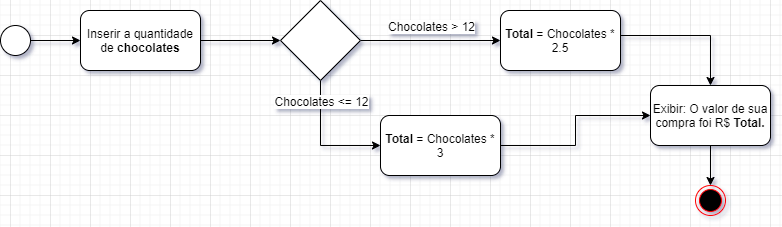

The diagram above was exported from draw.io. Its source (the exported page's mxGraphModel, read from the mxfile embedded in the PNG):
<mxGraphModel dx="942" dy="582" grid="1" gridSize="10" guides="1" tooltips="1" connect="1" arrows="1" fold="1" page="1" pageScale="1" pageWidth="827" pageHeight="1169" math="0" shadow="0">
  <root>
    <mxCell id="0" />
    <mxCell id="1" parent="0" />
    <mxCell id="yO2SuX6pIFcNSfjrWhCv-1" value="" style="ellipse;html=1;shape=endState;fillColor=#000000;strokeColor=#ff0000;" vertex="1" parent="1">
      <mxGeometry x="725" y="230" width="30" height="30" as="geometry" />
    </mxCell>
    <mxCell id="yO2SuX6pIFcNSfjrWhCv-5" style="edgeStyle=orthogonalEdgeStyle;rounded=0;orthogonalLoop=1;jettySize=auto;html=1;entryX=0;entryY=0.5;entryDx=0;entryDy=0;" edge="1" parent="1" source="yO2SuX6pIFcNSfjrWhCv-2" target="yO2SuX6pIFcNSfjrWhCv-3">
      <mxGeometry relative="1" as="geometry" />
    </mxCell>
    <mxCell id="yO2SuX6pIFcNSfjrWhCv-2" value="" style="ellipse;whiteSpace=wrap;html=1;aspect=fixed;" vertex="1" parent="1">
      <mxGeometry x="30" y="70" width="30" height="30" as="geometry" />
    </mxCell>
    <mxCell id="yO2SuX6pIFcNSfjrWhCv-7" style="edgeStyle=orthogonalEdgeStyle;rounded=0;orthogonalLoop=1;jettySize=auto;html=1;" edge="1" parent="1" source="yO2SuX6pIFcNSfjrWhCv-3" target="yO2SuX6pIFcNSfjrWhCv-6">
      <mxGeometry relative="1" as="geometry" />
    </mxCell>
    <mxCell id="yO2SuX6pIFcNSfjrWhCv-3" value="Inserir a quantidade de &lt;b&gt;chocolates&lt;/b&gt;" style="rounded=1;whiteSpace=wrap;html=1;" vertex="1" parent="1">
      <mxGeometry x="110" y="55" width="120" height="60" as="geometry" />
    </mxCell>
    <mxCell id="yO2SuX6pIFcNSfjrWhCv-15" style="edgeStyle=orthogonalEdgeStyle;rounded=0;orthogonalLoop=1;jettySize=auto;html=1;entryX=0.5;entryY=0;entryDx=0;entryDy=0;" edge="1" parent="1" source="yO2SuX6pIFcNSfjrWhCv-4" target="yO2SuX6pIFcNSfjrWhCv-14">
      <mxGeometry relative="1" as="geometry">
        <Array as="points">
          <mxPoint x="740" y="80" />
        </Array>
      </mxGeometry>
    </mxCell>
    <mxCell id="yO2SuX6pIFcNSfjrWhCv-4" value="&lt;b&gt;Total &lt;/b&gt;= Chocolates * 2.5" style="rounded=1;whiteSpace=wrap;html=1;" vertex="1" parent="1">
      <mxGeometry x="530" y="55" width="120" height="60" as="geometry" />
    </mxCell>
    <mxCell id="yO2SuX6pIFcNSfjrWhCv-8" style="edgeStyle=orthogonalEdgeStyle;rounded=0;orthogonalLoop=1;jettySize=auto;html=1;" edge="1" parent="1" source="yO2SuX6pIFcNSfjrWhCv-6" target="yO2SuX6pIFcNSfjrWhCv-4">
      <mxGeometry relative="1" as="geometry" />
    </mxCell>
    <mxCell id="yO2SuX6pIFcNSfjrWhCv-12" value="Chocolates &amp;gt; 12" style="text;html=1;align=center;verticalAlign=middle;resizable=0;points=[];labelBackgroundColor=#ffffff;" vertex="1" connectable="0" parent="yO2SuX6pIFcNSfjrWhCv-8">
      <mxGeometry x="0.1429" y="-3" relative="1" as="geometry">
        <mxPoint x="-10" y="-18" as="offset" />
      </mxGeometry>
    </mxCell>
    <mxCell id="yO2SuX6pIFcNSfjrWhCv-10" style="edgeStyle=orthogonalEdgeStyle;rounded=0;orthogonalLoop=1;jettySize=auto;html=1;entryX=0;entryY=0.5;entryDx=0;entryDy=0;" edge="1" parent="1" source="yO2SuX6pIFcNSfjrWhCv-6" target="yO2SuX6pIFcNSfjrWhCv-9">
      <mxGeometry relative="1" as="geometry">
        <Array as="points">
          <mxPoint x="350" y="190" />
        </Array>
      </mxGeometry>
    </mxCell>
    <mxCell id="yO2SuX6pIFcNSfjrWhCv-11" value="Chocolates &amp;lt;= 12" style="text;html=1;align=center;verticalAlign=middle;resizable=0;points=[];labelBackgroundColor=#ffffff;" vertex="1" connectable="0" parent="yO2SuX6pIFcNSfjrWhCv-10">
      <mxGeometry x="-0.68" relative="1" as="geometry">
        <mxPoint as="offset" />
      </mxGeometry>
    </mxCell>
    <mxCell id="yO2SuX6pIFcNSfjrWhCv-6" value="" style="rhombus;whiteSpace=wrap;html=1;" vertex="1" parent="1">
      <mxGeometry x="310" y="45" width="80" height="80" as="geometry" />
    </mxCell>
    <mxCell id="yO2SuX6pIFcNSfjrWhCv-16" style="edgeStyle=orthogonalEdgeStyle;rounded=0;orthogonalLoop=1;jettySize=auto;html=1;entryX=0;entryY=0.5;entryDx=0;entryDy=0;" edge="1" parent="1" source="yO2SuX6pIFcNSfjrWhCv-9" target="yO2SuX6pIFcNSfjrWhCv-14">
      <mxGeometry relative="1" as="geometry" />
    </mxCell>
    <mxCell id="yO2SuX6pIFcNSfjrWhCv-9" value="&lt;b&gt;Total &lt;/b&gt;= Chocolates * 3" style="rounded=1;whiteSpace=wrap;html=1;" vertex="1" parent="1">
      <mxGeometry x="410" y="160" width="120" height="60" as="geometry" />
    </mxCell>
    <mxCell id="yO2SuX6pIFcNSfjrWhCv-23" style="edgeStyle=orthogonalEdgeStyle;rounded=0;orthogonalLoop=1;jettySize=auto;html=1;" edge="1" parent="1" source="yO2SuX6pIFcNSfjrWhCv-14" target="yO2SuX6pIFcNSfjrWhCv-1">
      <mxGeometry relative="1" as="geometry" />
    </mxCell>
    <mxCell id="yO2SuX6pIFcNSfjrWhCv-14" value="&lt;div&gt;&lt;span&gt;Exibir: O valor de sua compra foi R$ &lt;b&gt;Total.&lt;/b&gt;&lt;/span&gt;&lt;/div&gt;" style="rounded=1;whiteSpace=wrap;html=1;" vertex="1" parent="1">
      <mxGeometry x="680" y="130" width="120" height="60" as="geometry" />
    </mxCell>
  </root>
</mxGraphModel>